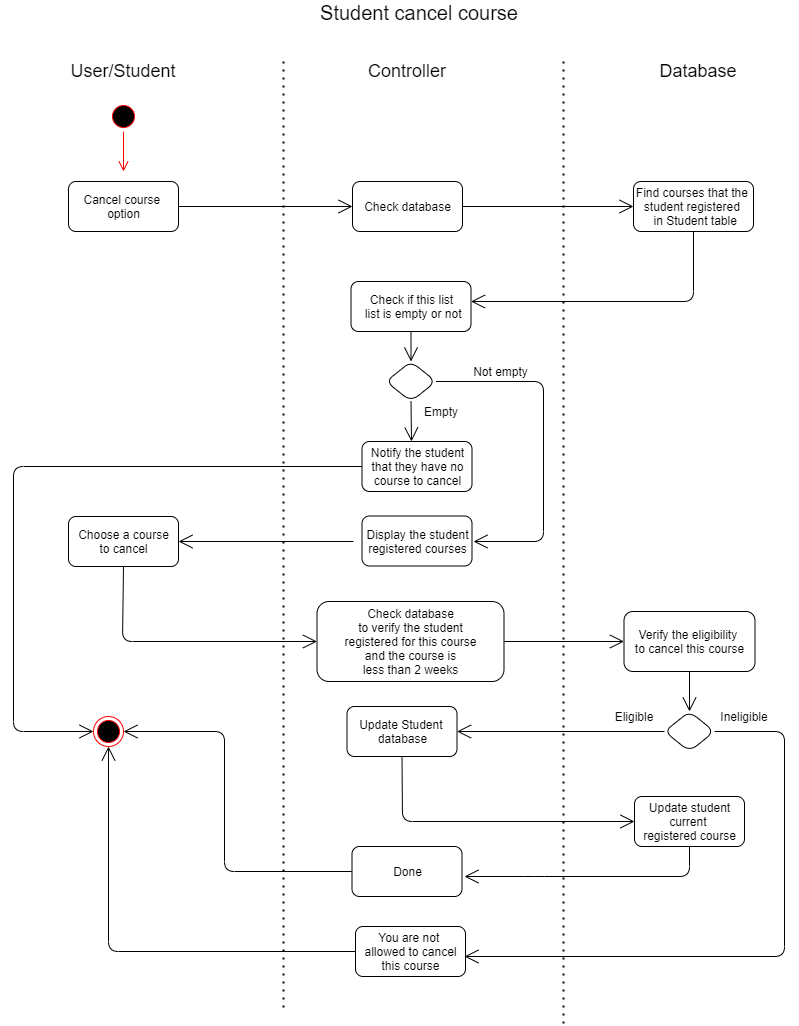

The diagram above was exported from draw.io. Its source (the exported page's mxGraphModel, read from the mxfile embedded in the PNG):
<mxGraphModel dx="868" dy="401" grid="1" gridSize="10" guides="1" tooltips="1" connect="1" arrows="1" fold="1" page="1" pageScale="1" pageWidth="827" pageHeight="1169" math="0" shadow="0">
  <root>
    <mxCell id="0" />
    <mxCell id="1" parent="0" />
    <mxCell id="Vd4Y22naGTQQr9IHj9u7-1" value="&lt;font style=&quot;font-size: 20px&quot;&gt;Student cancel course&lt;/font&gt;" style="text;html=1;strokeColor=none;fillColor=none;align=center;verticalAlign=middle;whiteSpace=wrap;rounded=0;" vertex="1" parent="1">
      <mxGeometry x="281" y="21" width="290" height="20" as="geometry" />
    </mxCell>
    <mxCell id="Vd4Y22naGTQQr9IHj9u7-2" value="&lt;font style=&quot;font-size: 18px&quot;&gt;User/Student&lt;/font&gt;" style="text;html=1;strokeColor=none;fillColor=none;align=center;verticalAlign=middle;whiteSpace=wrap;rounded=0;" vertex="1" parent="1">
      <mxGeometry x="90" y="80" width="80" height="20" as="geometry" />
    </mxCell>
    <mxCell id="Vd4Y22naGTQQr9IHj9u7-3" value="&lt;font style=&quot;font-size: 18px&quot;&gt;Controller&lt;/font&gt;" style="text;html=1;strokeColor=none;fillColor=none;align=center;verticalAlign=middle;whiteSpace=wrap;rounded=0;" vertex="1" parent="1">
      <mxGeometry x="374" y="80" width="80" height="20" as="geometry" />
    </mxCell>
    <mxCell id="Vd4Y22naGTQQr9IHj9u7-4" value="&lt;span style=&quot;font-size: 18px&quot;&gt;Database&lt;/span&gt;" style="text;html=1;strokeColor=none;fillColor=none;align=center;verticalAlign=middle;whiteSpace=wrap;rounded=0;" vertex="1" parent="1">
      <mxGeometry x="630" y="80" width="150" height="20" as="geometry" />
    </mxCell>
    <mxCell id="Vd4Y22naGTQQr9IHj9u7-5" value="" style="endArrow=none;dashed=1;html=1;dashPattern=1 3;strokeWidth=2;" edge="1" parent="1">
      <mxGeometry width="50" height="50" relative="1" as="geometry">
        <mxPoint x="290" y="80" as="sourcePoint" />
        <mxPoint x="290" y="1031" as="targetPoint" />
      </mxGeometry>
    </mxCell>
    <mxCell id="Vd4Y22naGTQQr9IHj9u7-6" value="" style="endArrow=none;dashed=1;html=1;dashPattern=1 3;strokeWidth=2;" edge="1" parent="1">
      <mxGeometry width="50" height="50" relative="1" as="geometry">
        <mxPoint x="570" y="80" as="sourcePoint" />
        <mxPoint x="570" y="1043" as="targetPoint" />
      </mxGeometry>
    </mxCell>
    <mxCell id="Vd4Y22naGTQQr9IHj9u7-10" value="" style="ellipse;html=1;shape=startState;fillColor=#000000;strokeColor=#ff0000;" vertex="1" parent="1">
      <mxGeometry x="115" y="120" width="30" height="30" as="geometry" />
    </mxCell>
    <mxCell id="Vd4Y22naGTQQr9IHj9u7-11" value="" style="edgeStyle=orthogonalEdgeStyle;html=1;verticalAlign=bottom;endArrow=open;endSize=8;strokeColor=#ff0000;" edge="1" source="Vd4Y22naGTQQr9IHj9u7-10" parent="1">
      <mxGeometry relative="1" as="geometry">
        <mxPoint x="130" y="190" as="targetPoint" />
      </mxGeometry>
    </mxCell>
    <mxCell id="Vd4Y22naGTQQr9IHj9u7-13" value="Cancel course&amp;nbsp;&lt;br&gt;option" style="html=1;rounded=1;" vertex="1" parent="1">
      <mxGeometry x="75" y="200" width="110" height="50" as="geometry" />
    </mxCell>
    <mxCell id="Vd4Y22naGTQQr9IHj9u7-14" value="Check database" style="html=1;rounded=1;" vertex="1" parent="1">
      <mxGeometry x="359" y="200" width="110" height="50" as="geometry" />
    </mxCell>
    <mxCell id="Vd4Y22naGTQQr9IHj9u7-15" value="Find courses that the &lt;br&gt;student registered &lt;br&gt;&amp;nbsp;in Student table" style="html=1;rounded=1;" vertex="1" parent="1">
      <mxGeometry x="640" y="200" width="120" height="50" as="geometry" />
    </mxCell>
    <mxCell id="Vd4Y22naGTQQr9IHj9u7-17" value="" style="endArrow=open;endFill=1;endSize=12;html=1;entryX=0;entryY=0.5;entryDx=0;entryDy=0;exitX=1;exitY=0.5;exitDx=0;exitDy=0;" edge="1" parent="1" source="Vd4Y22naGTQQr9IHj9u7-13" target="Vd4Y22naGTQQr9IHj9u7-14">
      <mxGeometry width="160" relative="1" as="geometry">
        <mxPoint x="230" y="200" as="sourcePoint" />
        <mxPoint x="345" y="224.5" as="targetPoint" />
      </mxGeometry>
    </mxCell>
    <mxCell id="Vd4Y22naGTQQr9IHj9u7-18" value="" style="endArrow=open;endFill=1;endSize=12;html=1;entryX=0;entryY=0.5;entryDx=0;entryDy=0;exitX=1;exitY=0.5;exitDx=0;exitDy=0;" edge="1" parent="1" source="Vd4Y22naGTQQr9IHj9u7-14" target="Vd4Y22naGTQQr9IHj9u7-15">
      <mxGeometry width="160" relative="1" as="geometry">
        <mxPoint x="195" y="235" as="sourcePoint" />
        <mxPoint x="369" y="235" as="targetPoint" />
      </mxGeometry>
    </mxCell>
    <mxCell id="Vd4Y22naGTQQr9IHj9u7-20" value="Choose a course&lt;br&gt;to cancel" style="html=1;rounded=1;" vertex="1" parent="1">
      <mxGeometry x="75" y="535" width="110" height="50" as="geometry" />
    </mxCell>
    <mxCell id="Vd4Y22naGTQQr9IHj9u7-21" value="" style="endArrow=open;endFill=1;endSize=12;html=1;entryX=1;entryY=0.5;entryDx=0;entryDy=0;" edge="1" parent="1" target="Vd4Y22naGTQQr9IHj9u7-20">
      <mxGeometry width="160" relative="1" as="geometry">
        <mxPoint x="360" y="560" as="sourcePoint" />
        <mxPoint x="368" y="545" as="targetPoint" />
      </mxGeometry>
    </mxCell>
    <mxCell id="Vd4Y22naGTQQr9IHj9u7-22" value="Check database&lt;br&gt;to verify the student&lt;br&gt;registered for this course&lt;br&gt;and the course is&lt;br&gt;less than 2 weeks" style="html=1;rounded=1;" vertex="1" parent="1">
      <mxGeometry x="323.5" y="620" width="187" height="80" as="geometry" />
    </mxCell>
    <mxCell id="Vd4Y22naGTQQr9IHj9u7-23" value="" style="endArrow=open;endFill=1;endSize=12;html=1;entryX=0;entryY=0.5;entryDx=0;entryDy=0;exitX=0.5;exitY=1;exitDx=0;exitDy=0;" edge="1" parent="1" source="Vd4Y22naGTQQr9IHj9u7-20" target="Vd4Y22naGTQQr9IHj9u7-22">
      <mxGeometry width="160" relative="1" as="geometry">
        <mxPoint x="368" y="645" as="sourcePoint" />
        <mxPoint x="194" y="645" as="targetPoint" />
        <Array as="points">
          <mxPoint x="129" y="660" />
        </Array>
      </mxGeometry>
    </mxCell>
    <mxCell id="Vd4Y22naGTQQr9IHj9u7-28" value="" style="endArrow=open;endFill=1;endSize=12;html=1;entryX=0;entryY=0.5;entryDx=0;entryDy=0;exitX=1;exitY=0.5;exitDx=0;exitDy=0;" edge="1" parent="1" source="Vd4Y22naGTQQr9IHj9u7-22" target="Vd4Y22naGTQQr9IHj9u7-35">
      <mxGeometry width="160" relative="1" as="geometry">
        <mxPoint x="434" y="740" as="sourcePoint" />
        <mxPoint x="640" y="740" as="targetPoint" />
      </mxGeometry>
    </mxCell>
    <mxCell id="Vd4Y22naGTQQr9IHj9u7-31" value="Update Student &lt;br&gt;database" style="html=1;rounded=1;" vertex="1" parent="1">
      <mxGeometry x="353.5" y="725" width="110" height="50" as="geometry" />
    </mxCell>
    <mxCell id="Vd4Y22naGTQQr9IHj9u7-32" value="" style="endArrow=open;endFill=1;endSize=12;html=1;entryX=1;entryY=0.5;entryDx=0;entryDy=0;exitX=0;exitY=0.5;exitDx=0;exitDy=0;" edge="1" parent="1" source="Vd4Y22naGTQQr9IHj9u7-48" target="Vd4Y22naGTQQr9IHj9u7-31">
      <mxGeometry width="160" relative="1" as="geometry">
        <mxPoint x="689" y="815" as="sourcePoint" />
        <mxPoint x="650" y="750" as="targetPoint" />
        <Array as="points" />
      </mxGeometry>
    </mxCell>
    <mxCell id="Vd4Y22naGTQQr9IHj9u7-33" value="" style="ellipse;html=1;shape=endState;fillColor=#000000;strokeColor=#ff0000;rounded=1;" vertex="1" parent="1">
      <mxGeometry x="100" y="735" width="30" height="30" as="geometry" />
    </mxCell>
    <mxCell id="Vd4Y22naGTQQr9IHj9u7-34" value="" style="endArrow=open;endFill=1;endSize=12;html=1;exitX=0.5;exitY=1;exitDx=0;exitDy=0;" edge="1" parent="1" source="Vd4Y22naGTQQr9IHj9u7-54">
      <mxGeometry width="160" relative="1" as="geometry">
        <mxPoint x="388" y="832" as="sourcePoint" />
        <mxPoint x="471" y="895" as="targetPoint" />
        <Array as="points">
          <mxPoint x="696" y="895" />
          <mxPoint x="541" y="895" />
        </Array>
      </mxGeometry>
    </mxCell>
    <mxCell id="Vd4Y22naGTQQr9IHj9u7-35" value="Verify the eligibility &lt;br&gt;to cancel this course" style="html=1;rounded=1;" vertex="1" parent="1">
      <mxGeometry x="630.5" y="630" width="131" height="60" as="geometry" />
    </mxCell>
    <mxCell id="Vd4Y22naGTQQr9IHj9u7-36" value="" style="rhombus;whiteSpace=wrap;html=1;rounded=1;" vertex="1" parent="1">
      <mxGeometry x="392.5" y="380" width="50" height="40" as="geometry" />
    </mxCell>
    <mxCell id="Vd4Y22naGTQQr9IHj9u7-38" value="Check if this list&lt;br&gt;&amp;nbsp;list is empty or not" style="html=1;rounded=1;" vertex="1" parent="1">
      <mxGeometry x="357.5" y="300" width="120" height="50" as="geometry" />
    </mxCell>
    <mxCell id="Vd4Y22naGTQQr9IHj9u7-39" value="" style="endArrow=open;endFill=1;endSize=12;html=1;entryX=1;entryY=0.5;entryDx=0;entryDy=0;exitX=0.5;exitY=1;exitDx=0;exitDy=0;" edge="1" parent="1" source="Vd4Y22naGTQQr9IHj9u7-15">
      <mxGeometry width="160" relative="1" as="geometry">
        <mxPoint x="651.5" y="320" as="sourcePoint" />
        <mxPoint x="477.5" y="320" as="targetPoint" />
        <Array as="points">
          <mxPoint x="700" y="320" />
        </Array>
      </mxGeometry>
    </mxCell>
    <mxCell id="Vd4Y22naGTQQr9IHj9u7-40" value="" style="endArrow=open;endFill=1;endSize=12;html=1;exitX=0.5;exitY=1;exitDx=0;exitDy=0;" edge="1" parent="1" source="Vd4Y22naGTQQr9IHj9u7-38" target="Vd4Y22naGTQQr9IHj9u7-36">
      <mxGeometry width="160" relative="1" as="geometry">
        <mxPoint x="382.5" y="435" as="sourcePoint" />
        <mxPoint x="208.5" y="435" as="targetPoint" />
      </mxGeometry>
    </mxCell>
    <mxCell id="Vd4Y22naGTQQr9IHj9u7-41" value="" style="endArrow=open;endFill=1;endSize=12;html=1;exitX=0.5;exitY=1;exitDx=0;exitDy=0;" edge="1" parent="1" source="Vd4Y22naGTQQr9IHj9u7-36">
      <mxGeometry width="160" relative="1" as="geometry">
        <mxPoint x="392.5" y="399.5" as="sourcePoint" />
        <mxPoint x="418" y="460" as="targetPoint" />
      </mxGeometry>
    </mxCell>
    <mxCell id="Vd4Y22naGTQQr9IHj9u7-42" value="Empty" style="text;html=1;strokeColor=none;fillColor=none;align=center;verticalAlign=middle;whiteSpace=wrap;rounded=0;" vertex="1" parent="1">
      <mxGeometry x="428" y="420" width="40" height="20" as="geometry" />
    </mxCell>
    <mxCell id="Vd4Y22naGTQQr9IHj9u7-43" value="Notify the student&lt;br&gt;that they have no&lt;br&gt;course to cancel" style="html=1;rounded=1;" vertex="1" parent="1">
      <mxGeometry x="368.5" y="460" width="110" height="50" as="geometry" />
    </mxCell>
    <mxCell id="Vd4Y22naGTQQr9IHj9u7-44" value="" style="endArrow=open;endFill=1;endSize=12;html=1;entryX=0;entryY=0.5;entryDx=0;entryDy=0;exitX=0;exitY=0.5;exitDx=0;exitDy=0;" edge="1" parent="1" source="Vd4Y22naGTQQr9IHj9u7-43" target="Vd4Y22naGTQQr9IHj9u7-33">
      <mxGeometry width="160" relative="1" as="geometry">
        <mxPoint x="368" y="645" as="sourcePoint" />
        <mxPoint x="194" y="645" as="targetPoint" />
        <Array as="points">
          <mxPoint x="20" y="485" />
          <mxPoint x="20" y="750" />
        </Array>
      </mxGeometry>
    </mxCell>
    <mxCell id="Vd4Y22naGTQQr9IHj9u7-45" value="" style="endArrow=open;endFill=1;endSize=12;html=1;exitX=1;exitY=0.5;exitDx=0;exitDy=0;" edge="1" parent="1" source="Vd4Y22naGTQQr9IHj9u7-36">
      <mxGeometry width="160" relative="1" as="geometry">
        <mxPoint x="368.5" y="420" as="sourcePoint" />
        <mxPoint x="480" y="560" as="targetPoint" />
        <Array as="points">
          <mxPoint x="550" y="400" />
          <mxPoint x="550" y="560" />
        </Array>
      </mxGeometry>
    </mxCell>
    <mxCell id="Vd4Y22naGTQQr9IHj9u7-46" value="Not empty" style="text;html=1;strokeColor=none;fillColor=none;align=center;verticalAlign=middle;whiteSpace=wrap;rounded=0;" vertex="1" parent="1">
      <mxGeometry x="477.5" y="380" width="58.5" height="20" as="geometry" />
    </mxCell>
    <mxCell id="Vd4Y22naGTQQr9IHj9u7-47" value="Display the student&lt;br&gt;registered courses" style="html=1;rounded=1;" vertex="1" parent="1">
      <mxGeometry x="368.5" y="534.5" width="110" height="50" as="geometry" />
    </mxCell>
    <mxCell id="Vd4Y22naGTQQr9IHj9u7-48" value="" style="rhombus;whiteSpace=wrap;html=1;rounded=1;" vertex="1" parent="1">
      <mxGeometry x="671" y="730" width="50" height="40" as="geometry" />
    </mxCell>
    <mxCell id="Vd4Y22naGTQQr9IHj9u7-49" value="" style="endArrow=open;endFill=1;endSize=12;html=1;entryX=0.5;entryY=0;entryDx=0;entryDy=0;exitX=0.5;exitY=1;exitDx=0;exitDy=0;" edge="1" parent="1" source="Vd4Y22naGTQQr9IHj9u7-35" target="Vd4Y22naGTQQr9IHj9u7-48">
      <mxGeometry width="160" relative="1" as="geometry">
        <mxPoint x="699" y="825" as="sourcePoint" />
        <mxPoint x="469" y="760" as="targetPoint" />
        <Array as="points" />
      </mxGeometry>
    </mxCell>
    <mxCell id="Vd4Y22naGTQQr9IHj9u7-50" value="Eligible" style="text;html=1;strokeColor=none;fillColor=none;align=center;verticalAlign=middle;whiteSpace=wrap;rounded=0;" vertex="1" parent="1">
      <mxGeometry x="621" y="725" width="40" height="20" as="geometry" />
    </mxCell>
    <mxCell id="Vd4Y22naGTQQr9IHj9u7-52" value="" style="endArrow=open;endFill=1;endSize=12;html=1;entryX=0;entryY=0.5;entryDx=0;entryDy=0;exitX=0.5;exitY=1;exitDx=0;exitDy=0;" edge="1" parent="1" source="Vd4Y22naGTQQr9IHj9u7-31" target="Vd4Y22naGTQQr9IHj9u7-54">
      <mxGeometry width="160" relative="1" as="geometry">
        <mxPoint x="681" y="760" as="sourcePoint" />
        <mxPoint x="408.96000000000004" y="821" as="targetPoint" />
        <Array as="points">
          <mxPoint x="409" y="840" />
        </Array>
      </mxGeometry>
    </mxCell>
    <mxCell id="Vd4Y22naGTQQr9IHj9u7-54" value="Update student&lt;br&gt;current &lt;br&gt;registered course" style="html=1;rounded=1;" vertex="1" parent="1">
      <mxGeometry x="641" y="815" width="110" height="50" as="geometry" />
    </mxCell>
    <mxCell id="Vd4Y22naGTQQr9IHj9u7-58" value="Done" style="html=1;rounded=1;" vertex="1" parent="1">
      <mxGeometry x="358.5" y="865" width="110" height="50" as="geometry" />
    </mxCell>
    <mxCell id="Vd4Y22naGTQQr9IHj9u7-59" value="" style="endArrow=open;endFill=1;endSize=12;html=1;exitX=0;exitY=0.5;exitDx=0;exitDy=0;entryX=1;entryY=0.5;entryDx=0;entryDy=0;" edge="1" parent="1" source="Vd4Y22naGTQQr9IHj9u7-58" target="Vd4Y22naGTQQr9IHj9u7-33">
      <mxGeometry width="160" relative="1" as="geometry">
        <mxPoint x="321" y="815" as="sourcePoint" />
        <mxPoint x="481" y="815" as="targetPoint" />
        <Array as="points">
          <mxPoint x="231" y="890" />
          <mxPoint x="231" y="750" />
        </Array>
      </mxGeometry>
    </mxCell>
    <mxCell id="Vd4Y22naGTQQr9IHj9u7-60" value="" style="endArrow=open;endFill=1;endSize=12;html=1;exitX=1;exitY=0.5;exitDx=0;exitDy=0;" edge="1" parent="1" source="Vd4Y22naGTQQr9IHj9u7-48">
      <mxGeometry width="160" relative="1" as="geometry">
        <mxPoint x="321" y="815" as="sourcePoint" />
        <mxPoint x="471" y="975" as="targetPoint" />
        <Array as="points">
          <mxPoint x="791" y="750" />
          <mxPoint x="791" y="975" />
        </Array>
      </mxGeometry>
    </mxCell>
    <mxCell id="Vd4Y22naGTQQr9IHj9u7-61" value="Ineligible" style="text;html=1;strokeColor=none;fillColor=none;align=center;verticalAlign=middle;whiteSpace=wrap;rounded=0;" vertex="1" parent="1">
      <mxGeometry x="731" y="725" width="40" height="20" as="geometry" />
    </mxCell>
    <mxCell id="Vd4Y22naGTQQr9IHj9u7-62" value="You are not &lt;br&gt;allowed to cancel&lt;br&gt;this course" style="html=1;rounded=1;" vertex="1" parent="1">
      <mxGeometry x="362" y="945" width="110" height="50" as="geometry" />
    </mxCell>
    <mxCell id="Vd4Y22naGTQQr9IHj9u7-63" value="" style="endArrow=open;endFill=1;endSize=12;html=1;exitX=0;exitY=0.5;exitDx=0;exitDy=0;entryX=0.5;entryY=1;entryDx=0;entryDy=0;" edge="1" parent="1" source="Vd4Y22naGTQQr9IHj9u7-62" target="Vd4Y22naGTQQr9IHj9u7-33">
      <mxGeometry width="160" relative="1" as="geometry">
        <mxPoint x="321" y="805" as="sourcePoint" />
        <mxPoint x="481" y="805" as="targetPoint" />
        <Array as="points">
          <mxPoint x="115" y="970" />
        </Array>
      </mxGeometry>
    </mxCell>
  </root>
</mxGraphModel>